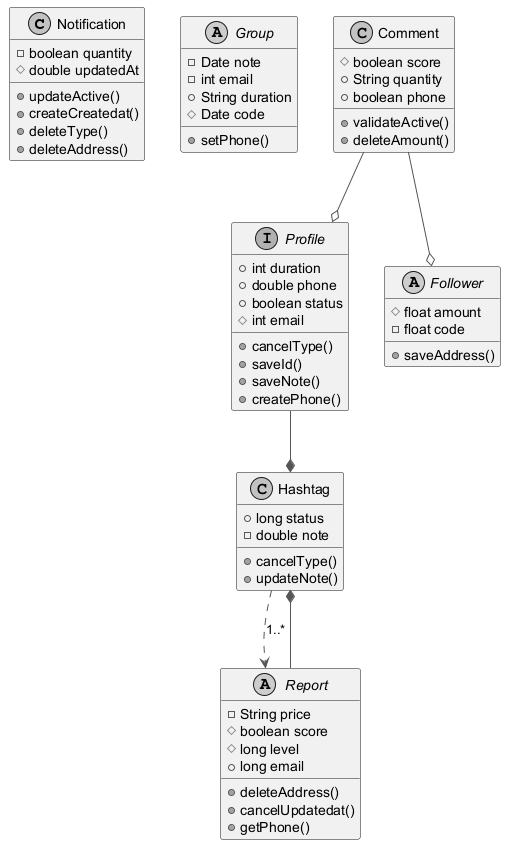

The diagram above was rendered by PlantUML. Its source (embedded in the PNG):
@startuml
skinparam monochrome true
skinparam ArrowColor #555555
class Notification {
  -boolean quantity
  #double updatedAt
  +updateActive()
  +createCreatedat()
  +deleteType()
  +deleteAddress()
}
abstract class Group {
  -Date note
  -int email
  +String duration
  #Date code
  +setPhone()
}
interface Profile {
  +int duration
  +double phone
  +boolean status
  #int email
  +cancelType()
  +saveId()
  +saveNote()
  +createPhone()
}
abstract class Follower {
  #float amount
  -float code
  +saveAddress()
}
abstract class Report {
  -String price
  #boolean score
  #long level
  +long email
  +deleteAddress()
  +cancelUpdatedat()
  +getPhone()
}
class Comment {
  #boolean score
  +String quantity
  +boolean phone
  +validateActive()
  +deleteAmount()
}
class Hashtag {
  +long status
  -double note
  +cancelType()
  +updateNote()
}
Hashtag ..> Report : "1..*"
Report --* Hashtag
Comment --o Profile
Profile --* Hashtag
Comment --o Follower
@enduml